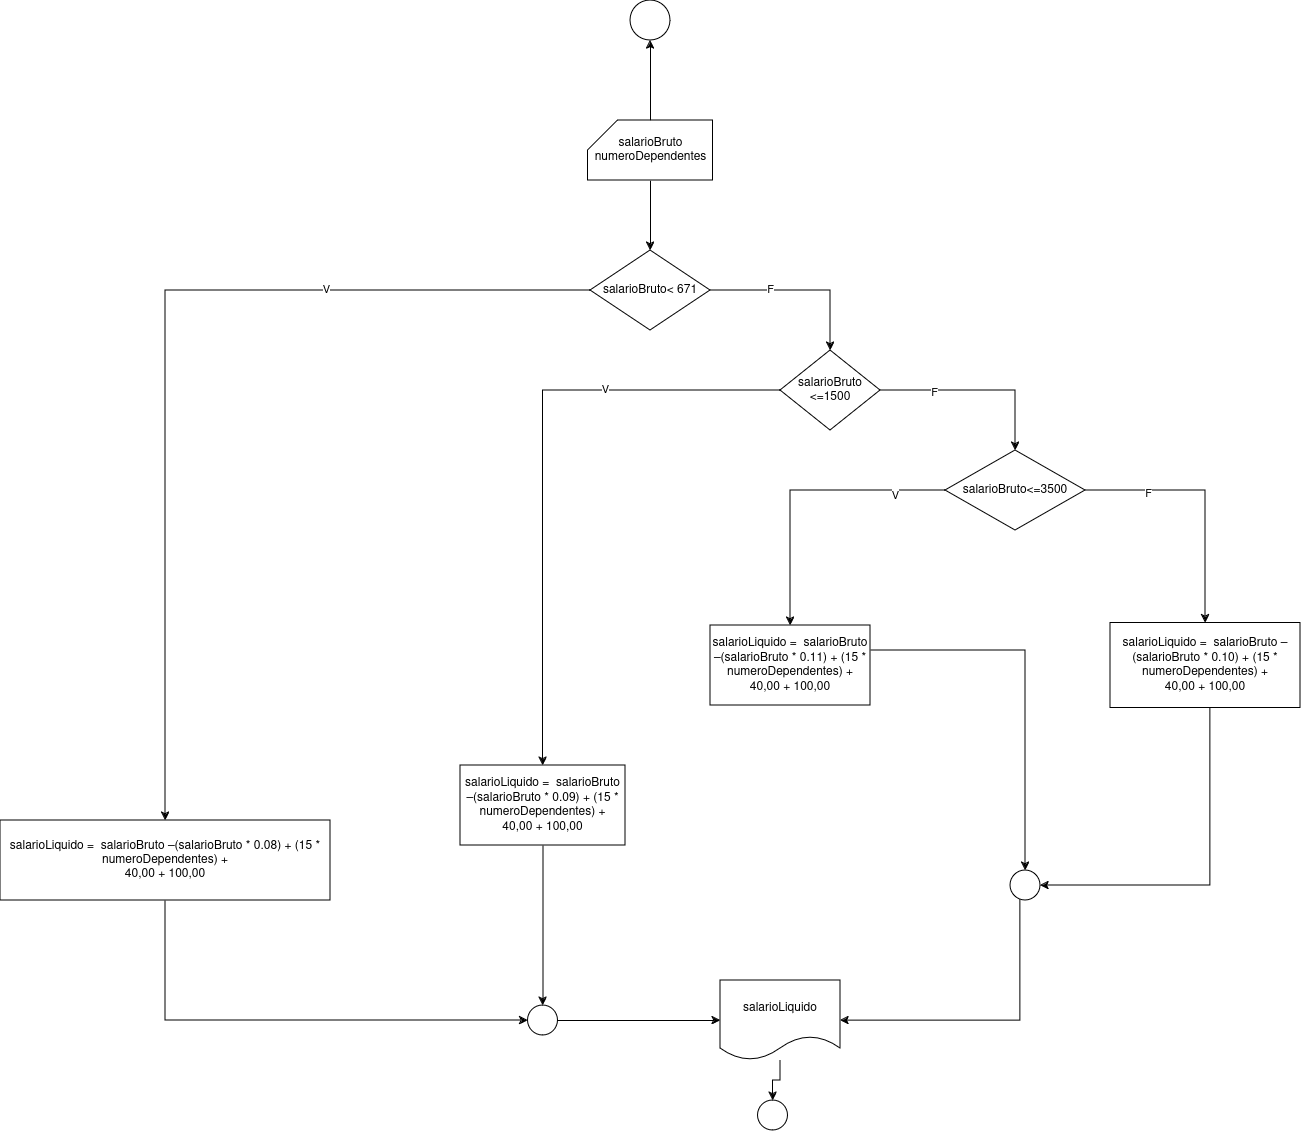

The diagram above was exported from draw.io. Its source (the exported page's mxGraphModel, read from the mxfile embedded in the PNG):
<mxGraphModel dx="2524" dy="759" grid="1" gridSize="10" guides="1" tooltips="1" connect="1" arrows="1" fold="1" page="1" pageScale="1" pageWidth="850" pageHeight="1100" math="0" shadow="0">
  <root>
    <mxCell id="0" />
    <mxCell id="1" parent="0" />
    <mxCell id="RSowPjO-KCCm9MrfMS39-1" value="" style="ellipse;whiteSpace=wrap;html=1;aspect=fixed;" parent="1" vertex="1">
      <mxGeometry x="450" y="10" width="40" height="40" as="geometry" />
    </mxCell>
    <mxCell id="RSowPjO-KCCm9MrfMS39-3" value="" style="edgeStyle=orthogonalEdgeStyle;rounded=0;orthogonalLoop=1;jettySize=auto;html=1;" parent="1" source="RSowPjO-KCCm9MrfMS39-2" target="RSowPjO-KCCm9MrfMS39-1" edge="1">
      <mxGeometry relative="1" as="geometry" />
    </mxCell>
    <mxCell id="4QxVygk72jIsKkeulG2_-2" value="" style="edgeStyle=orthogonalEdgeStyle;rounded=0;orthogonalLoop=1;jettySize=auto;html=1;" parent="1" source="RSowPjO-KCCm9MrfMS39-2" target="4QxVygk72jIsKkeulG2_-1" edge="1">
      <mxGeometry relative="1" as="geometry" />
    </mxCell>
    <mxCell id="RSowPjO-KCCm9MrfMS39-2" value="&lt;div&gt;salarioBruto&lt;/div&gt;&lt;div&gt;numeroDependentes&lt;br&gt;&lt;/div&gt;" style="shape=card;whiteSpace=wrap;html=1;" parent="1" vertex="1">
      <mxGeometry x="407.5" y="130" width="125" height="60" as="geometry" />
    </mxCell>
    <mxCell id="4QxVygk72jIsKkeulG2_-4" value="" style="edgeStyle=orthogonalEdgeStyle;rounded=0;orthogonalLoop=1;jettySize=auto;html=1;" parent="1" source="4QxVygk72jIsKkeulG2_-1" target="4QxVygk72jIsKkeulG2_-3" edge="1">
      <mxGeometry relative="1" as="geometry" />
    </mxCell>
    <mxCell id="4QxVygk72jIsKkeulG2_-7" value="F" style="edgeLabel;html=1;align=center;verticalAlign=middle;resizable=0;points=[];" parent="4QxVygk72jIsKkeulG2_-4" vertex="1" connectable="0">
      <mxGeometry x="-0.3474" y="2" relative="1" as="geometry">
        <mxPoint as="offset" />
      </mxGeometry>
    </mxCell>
    <mxCell id="4QxVygk72jIsKkeulG2_-17" value="" style="edgeStyle=orthogonalEdgeStyle;rounded=0;orthogonalLoop=1;jettySize=auto;html=1;" parent="1" source="4QxVygk72jIsKkeulG2_-1" target="4QxVygk72jIsKkeulG2_-16" edge="1">
      <mxGeometry relative="1" as="geometry" />
    </mxCell>
    <mxCell id="4QxVygk72jIsKkeulG2_-18" value="V" style="edgeLabel;html=1;align=center;verticalAlign=middle;resizable=0;points=[];" parent="4QxVygk72jIsKkeulG2_-17" vertex="1" connectable="0">
      <mxGeometry x="-0.4449" y="-2" relative="1" as="geometry">
        <mxPoint as="offset" />
      </mxGeometry>
    </mxCell>
    <mxCell id="4QxVygk72jIsKkeulG2_-1" value="salarioBruto&amp;lt; 671" style="rhombus;whiteSpace=wrap;html=1;" parent="1" vertex="1">
      <mxGeometry x="410" y="260" width="120" height="80" as="geometry" />
    </mxCell>
    <mxCell id="4QxVygk72jIsKkeulG2_-6" value="" style="edgeStyle=orthogonalEdgeStyle;rounded=0;orthogonalLoop=1;jettySize=auto;html=1;" parent="1" source="4QxVygk72jIsKkeulG2_-3" target="4QxVygk72jIsKkeulG2_-5" edge="1">
      <mxGeometry relative="1" as="geometry" />
    </mxCell>
    <mxCell id="4QxVygk72jIsKkeulG2_-8" value="V" style="edgeLabel;html=1;align=center;verticalAlign=middle;resizable=0;points=[];" parent="4QxVygk72jIsKkeulG2_-6" vertex="1" connectable="0">
      <mxGeometry x="-0.4267" y="-2" relative="1" as="geometry">
        <mxPoint as="offset" />
      </mxGeometry>
    </mxCell>
    <mxCell id="4QxVygk72jIsKkeulG2_-10" value="" style="edgeStyle=orthogonalEdgeStyle;rounded=0;orthogonalLoop=1;jettySize=auto;html=1;" parent="1" source="4QxVygk72jIsKkeulG2_-3" target="4QxVygk72jIsKkeulG2_-9" edge="1">
      <mxGeometry relative="1" as="geometry" />
    </mxCell>
    <mxCell id="4QxVygk72jIsKkeulG2_-47" value="F" style="edgeLabel;html=1;align=center;verticalAlign=middle;resizable=0;points=[];" parent="4QxVygk72jIsKkeulG2_-10" vertex="1" connectable="0">
      <mxGeometry x="-0.4593" y="-1" relative="1" as="geometry">
        <mxPoint as="offset" />
      </mxGeometry>
    </mxCell>
    <mxCell id="4QxVygk72jIsKkeulG2_-3" value="salarioBruto &amp;lt;=1500" style="rhombus;whiteSpace=wrap;html=1;" parent="1" vertex="1">
      <mxGeometry x="600" y="360" width="100" height="80" as="geometry" />
    </mxCell>
    <mxCell id="QSxYkNy4veQwWVh0H5r_-2" style="edgeStyle=orthogonalEdgeStyle;rounded=0;orthogonalLoop=1;jettySize=auto;html=1;" edge="1" parent="1" source="4QxVygk72jIsKkeulG2_-5" target="4QxVygk72jIsKkeulG2_-33">
      <mxGeometry relative="1" as="geometry" />
    </mxCell>
    <mxCell id="4QxVygk72jIsKkeulG2_-5" value="salarioLiquido =&amp;nbsp; salarioBruto –(salarioBruto * 0.09) + (15 * numeroDependentes) + &lt;br&gt;40,00 + 100,00" style="whiteSpace=wrap;html=1;" parent="1" vertex="1">
      <mxGeometry x="280" y="775" width="165" height="80" as="geometry" />
    </mxCell>
    <mxCell id="4QxVygk72jIsKkeulG2_-12" value="" style="edgeStyle=orthogonalEdgeStyle;rounded=0;orthogonalLoop=1;jettySize=auto;html=1;" parent="1" source="4QxVygk72jIsKkeulG2_-9" target="4QxVygk72jIsKkeulG2_-11" edge="1">
      <mxGeometry relative="1" as="geometry" />
    </mxCell>
    <mxCell id="4QxVygk72jIsKkeulG2_-13" value="F" style="edgeLabel;html=1;align=center;verticalAlign=middle;resizable=0;points=[];" parent="4QxVygk72jIsKkeulG2_-12" vertex="1" connectable="0">
      <mxGeometry x="-0.51" y="-2" relative="1" as="geometry">
        <mxPoint as="offset" />
      </mxGeometry>
    </mxCell>
    <mxCell id="4QxVygk72jIsKkeulG2_-15" value="" style="edgeStyle=orthogonalEdgeStyle;rounded=0;orthogonalLoop=1;jettySize=auto;html=1;" parent="1" source="4QxVygk72jIsKkeulG2_-9" target="4QxVygk72jIsKkeulG2_-14" edge="1">
      <mxGeometry relative="1" as="geometry" />
    </mxCell>
    <mxCell id="4QxVygk72jIsKkeulG2_-19" value="V" style="edgeLabel;html=1;align=center;verticalAlign=middle;resizable=0;points=[];" parent="4QxVygk72jIsKkeulG2_-15" vertex="1" connectable="0">
      <mxGeometry x="-0.6471" y="4" relative="1" as="geometry">
        <mxPoint as="offset" />
      </mxGeometry>
    </mxCell>
    <mxCell id="4QxVygk72jIsKkeulG2_-9" value="salarioBruto&amp;lt;=3500" style="rhombus;whiteSpace=wrap;html=1;" parent="1" vertex="1">
      <mxGeometry x="765" y="460" width="140" height="80" as="geometry" />
    </mxCell>
    <mxCell id="4QxVygk72jIsKkeulG2_-31" style="edgeStyle=orthogonalEdgeStyle;rounded=0;orthogonalLoop=1;jettySize=auto;html=1;" parent="1" source="4QxVygk72jIsKkeulG2_-11" target="4QxVygk72jIsKkeulG2_-29" edge="1">
      <mxGeometry relative="1" as="geometry">
        <Array as="points">
          <mxPoint x="1030" y="895" />
        </Array>
      </mxGeometry>
    </mxCell>
    <mxCell id="4QxVygk72jIsKkeulG2_-11" value="salarioLiquido =&amp;nbsp; salarioBruto –(salarioBruto * 0.10) + (15 * numeroDependentes) + &lt;br&gt;40,00 + 100,00" style="whiteSpace=wrap;html=1;" parent="1" vertex="1">
      <mxGeometry x="930" y="632.5" width="190" height="85" as="geometry" />
    </mxCell>
    <mxCell id="4QxVygk72jIsKkeulG2_-30" style="edgeStyle=orthogonalEdgeStyle;rounded=0;orthogonalLoop=1;jettySize=auto;html=1;" parent="1" source="4QxVygk72jIsKkeulG2_-14" target="4QxVygk72jIsKkeulG2_-29" edge="1">
      <mxGeometry relative="1" as="geometry">
        <Array as="points">
          <mxPoint x="845" y="660" />
        </Array>
      </mxGeometry>
    </mxCell>
    <mxCell id="4QxVygk72jIsKkeulG2_-14" value="salarioLiquido =&amp;nbsp; salarioBruto –(salarioBruto * 0.11) + (15 * numeroDependentes) + &lt;br&gt;40,00 + 100,00" style="whiteSpace=wrap;html=1;" parent="1" vertex="1">
      <mxGeometry x="530" y="635" width="160" height="80" as="geometry" />
    </mxCell>
    <mxCell id="4QxVygk72jIsKkeulG2_-36" style="edgeStyle=orthogonalEdgeStyle;rounded=0;orthogonalLoop=1;jettySize=auto;html=1;entryX=0;entryY=0.5;entryDx=0;entryDy=0;" parent="1" source="4QxVygk72jIsKkeulG2_-16" target="4QxVygk72jIsKkeulG2_-33" edge="1">
      <mxGeometry relative="1" as="geometry">
        <mxPoint x="20" y="1040" as="targetPoint" />
        <Array as="points">
          <mxPoint x="-15" y="1030" />
        </Array>
      </mxGeometry>
    </mxCell>
    <mxCell id="4QxVygk72jIsKkeulG2_-16" value="salarioLiquido =&amp;nbsp; salarioBruto –(salarioBruto * 0.08) + (15 * numeroDependentes) + &lt;br&gt;40,00 + 100,00" style="whiteSpace=wrap;html=1;" parent="1" vertex="1">
      <mxGeometry x="-180" y="830" width="330" height="80" as="geometry" />
    </mxCell>
    <mxCell id="4QxVygk72jIsKkeulG2_-40" style="edgeStyle=orthogonalEdgeStyle;rounded=0;orthogonalLoop=1;jettySize=auto;html=1;" parent="1" source="4QxVygk72jIsKkeulG2_-29" target="4QxVygk72jIsKkeulG2_-38" edge="1">
      <mxGeometry relative="1" as="geometry">
        <Array as="points">
          <mxPoint x="840" y="1030" />
        </Array>
      </mxGeometry>
    </mxCell>
    <mxCell id="4QxVygk72jIsKkeulG2_-29" value="" style="ellipse;whiteSpace=wrap;html=1;aspect=fixed;" parent="1" vertex="1">
      <mxGeometry x="830" y="880" width="30" height="30" as="geometry" />
    </mxCell>
    <mxCell id="4QxVygk72jIsKkeulG2_-39" style="edgeStyle=orthogonalEdgeStyle;rounded=0;orthogonalLoop=1;jettySize=auto;html=1;entryX=0;entryY=0.5;entryDx=0;entryDy=0;" parent="1" source="4QxVygk72jIsKkeulG2_-33" target="4QxVygk72jIsKkeulG2_-38" edge="1">
      <mxGeometry relative="1" as="geometry" />
    </mxCell>
    <mxCell id="4QxVygk72jIsKkeulG2_-33" value="" style="ellipse;whiteSpace=wrap;html=1;aspect=fixed;" parent="1" vertex="1">
      <mxGeometry x="347.5" y="1015" width="30" height="30" as="geometry" />
    </mxCell>
    <mxCell id="4QxVygk72jIsKkeulG2_-46" value="" style="edgeStyle=orthogonalEdgeStyle;rounded=0;orthogonalLoop=1;jettySize=auto;html=1;" parent="1" source="4QxVygk72jIsKkeulG2_-38" target="4QxVygk72jIsKkeulG2_-45" edge="1">
      <mxGeometry relative="1" as="geometry" />
    </mxCell>
    <mxCell id="4QxVygk72jIsKkeulG2_-38" value="salarioLiquido" style="shape=document;whiteSpace=wrap;html=1;boundedLbl=1;" parent="1" vertex="1">
      <mxGeometry x="540" y="990" width="120" height="80" as="geometry" />
    </mxCell>
    <mxCell id="4QxVygk72jIsKkeulG2_-45" value="" style="ellipse;whiteSpace=wrap;html=1;aspect=fixed;" parent="1" vertex="1">
      <mxGeometry x="577.5" y="1110" width="30" height="30" as="geometry" />
    </mxCell>
  </root>
</mxGraphModel>